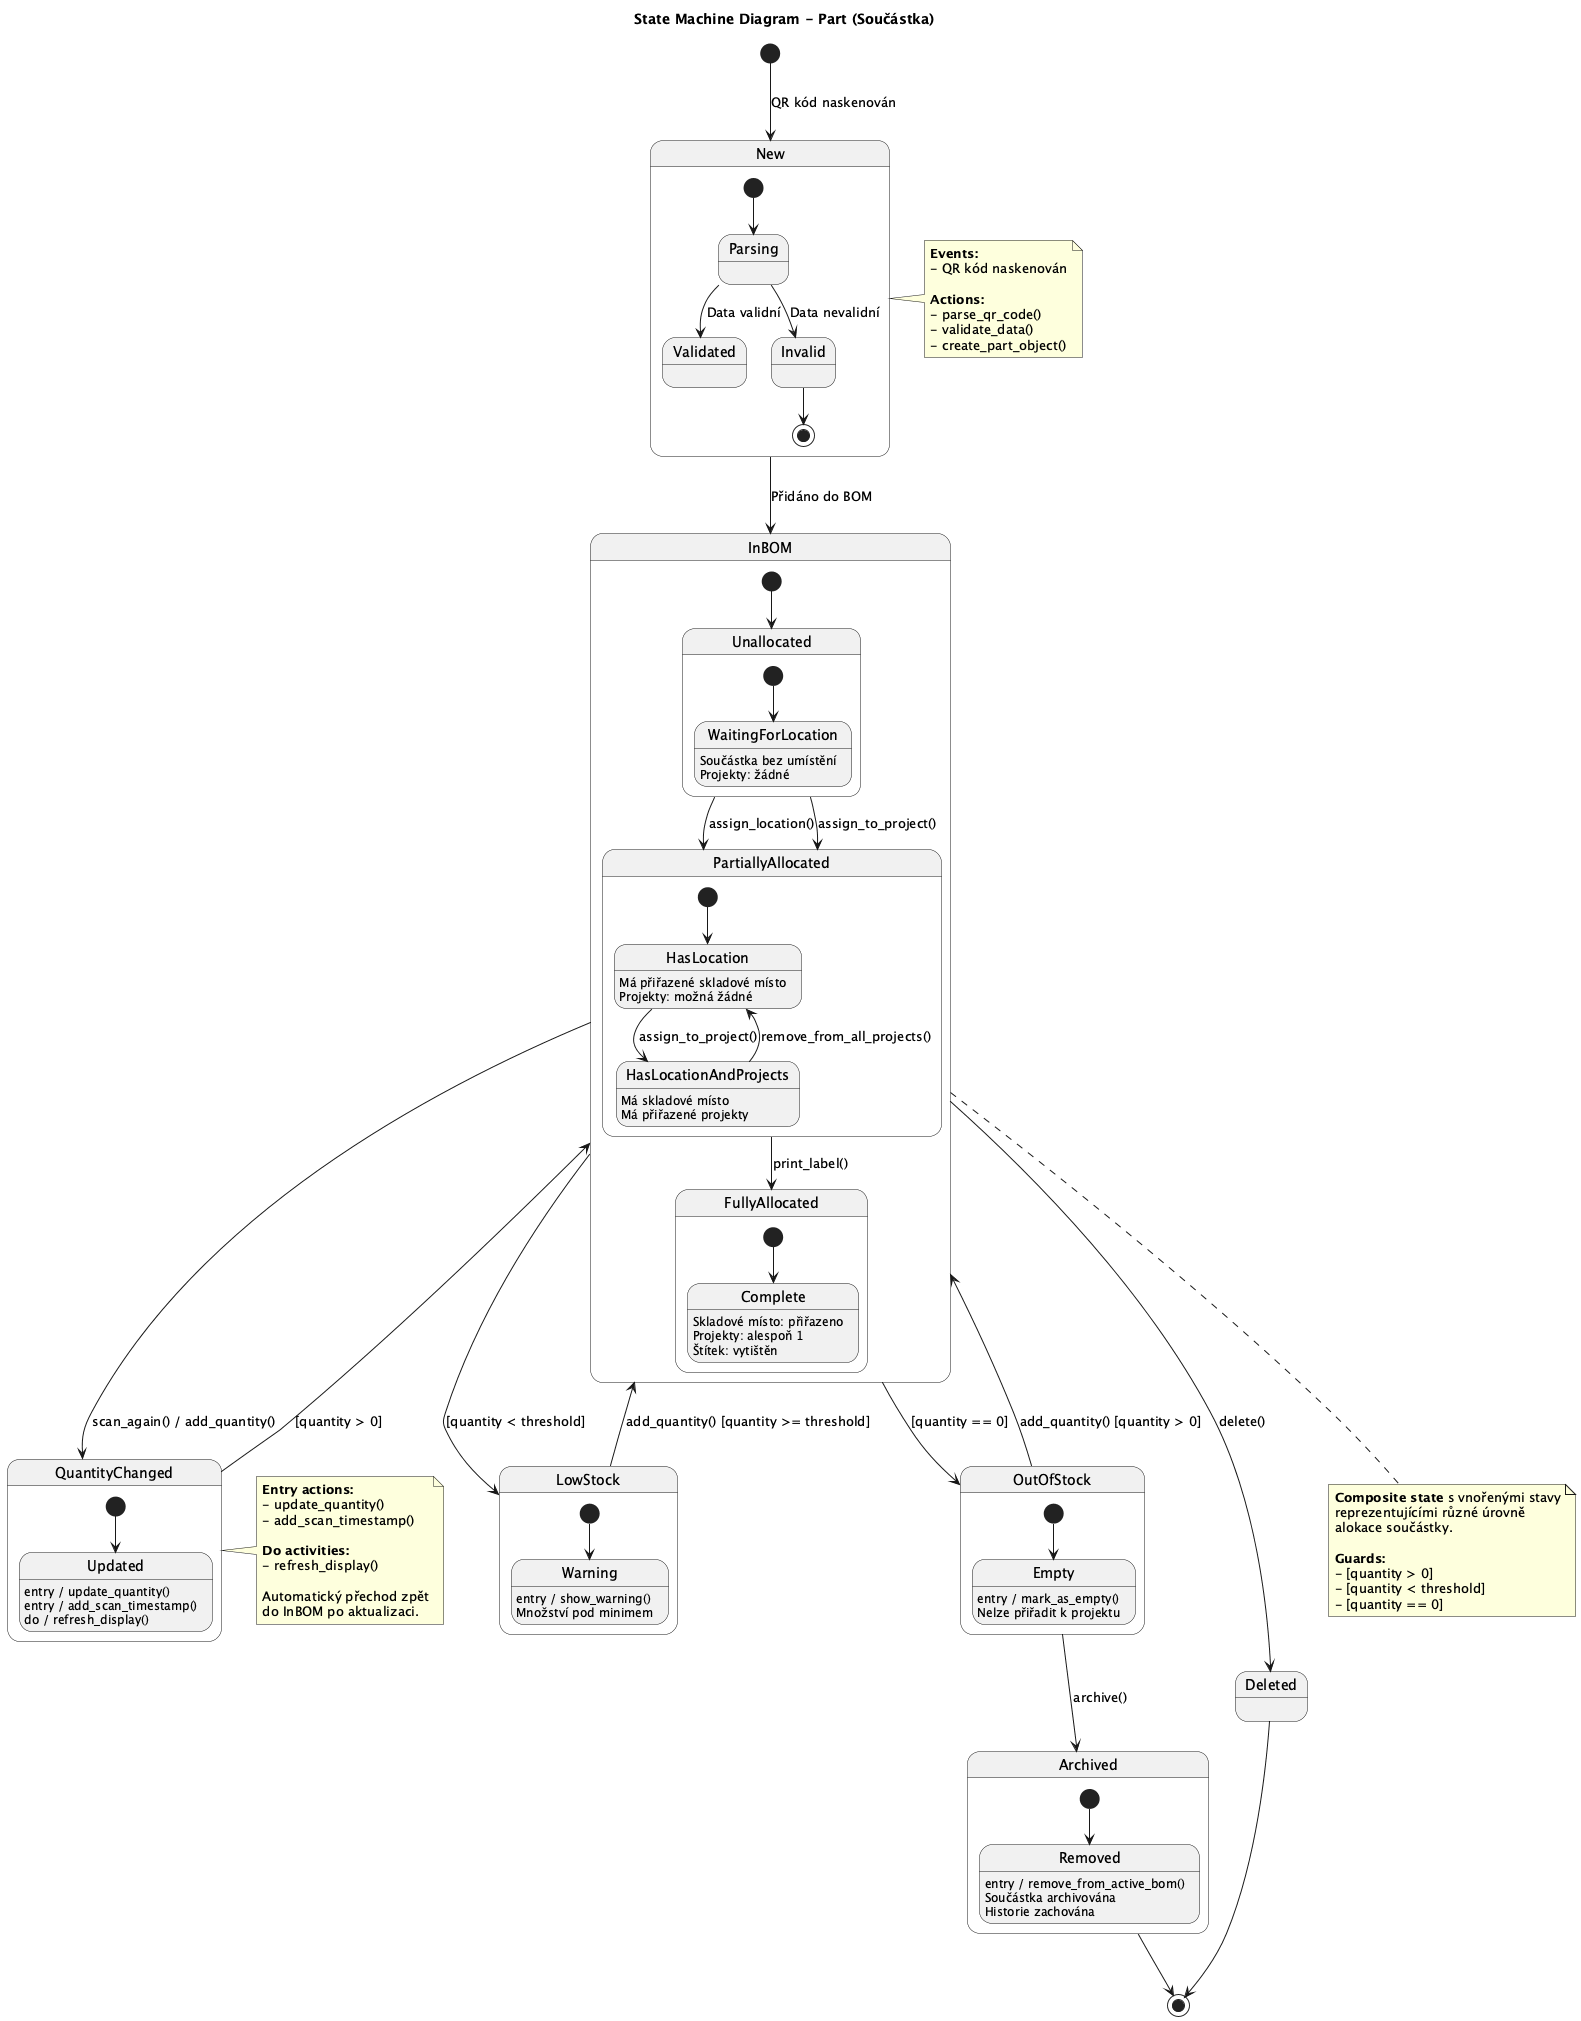

The diagram above was rendered by PlantUML. Its source (embedded in the PNG):
@startuml Part - State Machine Diagram

title State Machine Diagram - Part (Součástka)

[*] --> New : QR kód naskenován

state New {
    [*] --> Parsing
    Parsing --> Validated : Data validní
    Parsing --> Invalid : Data nevalidní
    Invalid --> [*]
}

New --> InBOM : Přidáno do BOM

state InBOM {
    [*] --> Unallocated
    
    state Unallocated {
        [*] --> WaitingForLocation
        WaitingForLocation : Součástka bez umístění
        WaitingForLocation : Projekty: žádné
    }
    
    Unallocated --> PartiallyAllocated : assign_location()
    
    state PartiallyAllocated {
        [*] --> HasLocation
        HasLocation : Má přiřazené skladové místo
        HasLocation : Projekty: možná žádné
        
        HasLocation --> HasLocationAndProjects : assign_to_project()
        HasLocationAndProjects : Má skladové místo
        HasLocationAndProjects : Má přiřazené projekty
        
        HasLocationAndProjects --> HasLocation : remove_from_all_projects()
    }
    
    state FullyAllocated {
        [*] --> Complete
        Complete : Skladové místo: přiřazeno
        Complete : Projekty: alespoň 1
        Complete : Štítek: vytištěn
    }
    
    PartiallyAllocated --> FullyAllocated : print_label()
    Unallocated --> PartiallyAllocated : assign_to_project()
}

InBOM --> QuantityChanged : scan_again() / add_quantity()

state QuantityChanged {
    [*] --> Updated
    Updated : entry / update_quantity()
    Updated : entry / add_scan_timestamp()
    Updated : do / refresh_display()
}

QuantityChanged --> InBOM : [quantity > 0]

InBOM --> LowStock : [quantity < threshold]

state LowStock {
    [*] --> Warning
    Warning : entry / show_warning()
    Warning : Množství pod minimem
}

LowStock --> InBOM : add_quantity() [quantity >= threshold]

InBOM --> OutOfStock : [quantity == 0]

state OutOfStock {
    [*] --> Empty
    Empty : entry / mark_as_empty()
    Empty : Nelze přiřadit k projektu
}

OutOfStock --> InBOM : add_quantity() [quantity > 0]
OutOfStock --> Archived : archive()

state Archived {
    [*] --> Removed
    Removed : entry / remove_from_active_bom()
    Removed : Součástka archivována
    Removed : Historie zachována
}

Archived --> [*]

InBOM --> Deleted : delete()
Deleted --> [*]

' Actions and Events
note right of New
  **Events:**
  - QR kód naskenován
  
  **Actions:**
  - parse_qr_code()
  - validate_data()
  - create_part_object()
end note

note bottom of InBOM
  **Composite state** s vnořenými stavy
  reprezentujícími různé úrovně
  alokace součástky.
  
  **Guards:**
  - [quantity > 0]
  - [quantity < threshold]
  - [quantity == 0]
end note

note right of QuantityChanged
  **Entry actions:**
  - update_quantity()
  - add_scan_timestamp()
  
  **Do activities:**
  - refresh_display()
  
  Automatický přechod zpět
  do InBOM po aktualizaci.
end note

@enduml